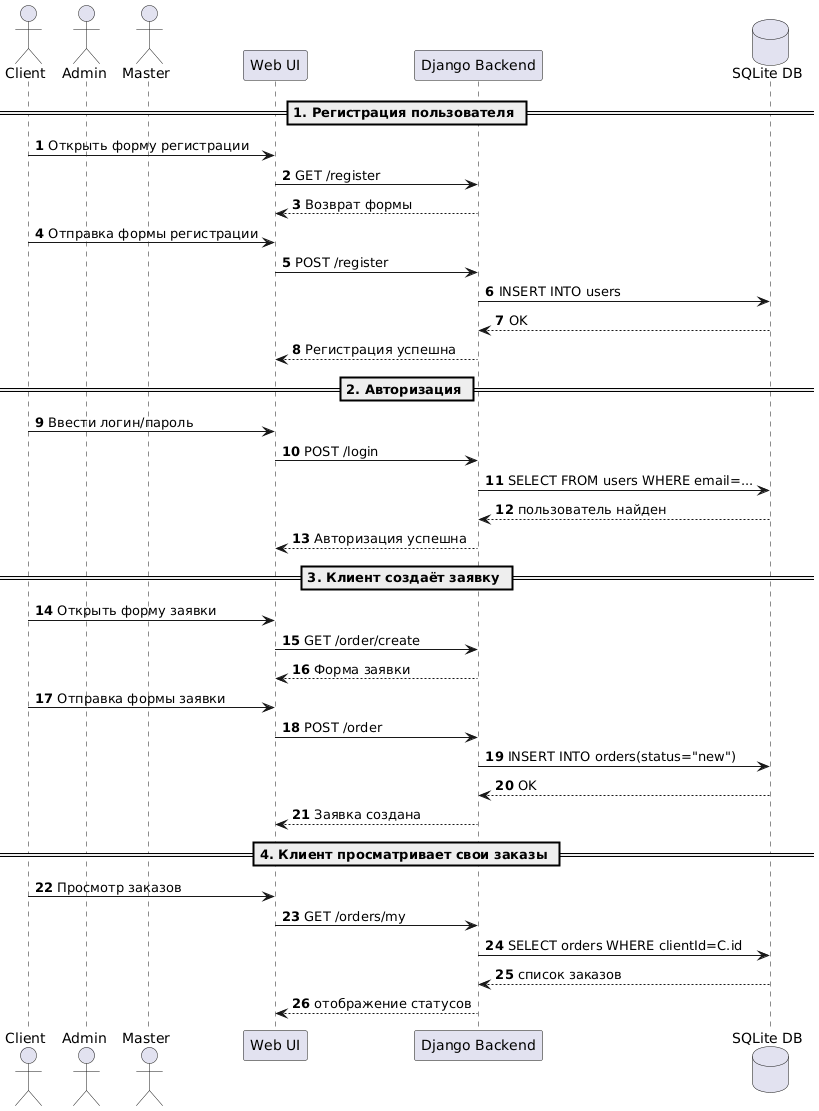

The diagram above was rendered by PlantUML. Its source (embedded in the PNG):
@startuml
autonumber

actor Client as C
actor Admin as A
actor Master as M

participant "Web UI" as UI
participant "Django Backend" as BE
database "SQLite DB" as DB

== 1. Регистрация пользователя ==
C -> UI : Открыть форму регистрации
UI -> BE : GET /register
BE --> UI : Возврат формы

C -> UI : Отправка формы регистрации
UI -> BE : POST /register
BE -> DB : INSERT INTO users
DB --> BE : OK
BE --> UI : Регистрация успешна

== 2. Авторизация ==
C -> UI : Ввести логин/пароль
UI -> BE : POST /login
BE -> DB : SELECT FROM users WHERE email=...
DB --> BE : пользователь найден
BE --> UI : Авторизация успешна

== 3. Клиент создаёт заявку ==
C -> UI : Открыть форму заявки
UI -> BE : GET /order/create
BE --> UI : Форма заявки

C -> UI : Отправка формы заявки
UI -> BE : POST /order
BE -> DB : INSERT INTO orders(status="new")
DB --> BE : OK
BE --> UI : Заявка создана

== 4. Клиент просматривает свои заказы ==
C -> UI : Просмотр заказов
UI -> BE : GET /orders/my
BE -> DB : SELECT orders WHERE clientId=C.id
DB --> BE : список заказов
BE --> UI : отображение статусов
@enduml